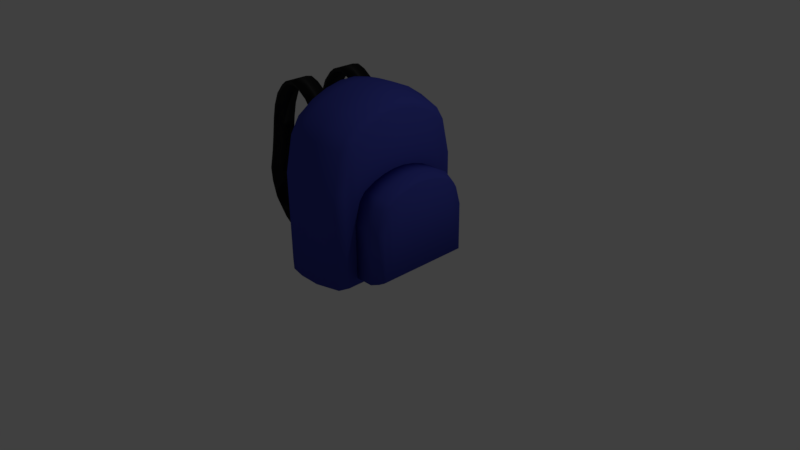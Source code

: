 # Source: backpack.blend  (saved by Blender 2.77.0; exported with 4.5.12 LTS)
import bpy
from mathutils import Matrix  # noqa: F401  (used for matrix-valued properties, if any)

bpy.ops.wm.read_factory_settings(use_empty=True)
scene = bpy.context.scene
scene.name = 'Scene'

# ---- collections
col_collection_1 = bpy.data.collections.new('Collection 1'); scene.collection.children.link(col_collection_1)

# ---- materials (node trees are filled in below, after node groups)
mat_material_001 = bpy.data.materials.new('Material.001')
mat_material_001.alpha_threshold = 0.0
mat_material_001.use_transparent_shadow = False
mat_material_001.diffuse_color = (0.0291, 0.0291, 0.0291, 1.0)
mat_material_001.roughness = 0.5
mat_material = bpy.data.materials.new('Material')
mat_material.alpha_threshold = 0.0
mat_material.use_transparent_shadow = False
mat_material.diffuse_color = (0.05238, 0.0644, 0.402, 1.0)
mat_material.roughness = 0.5
mat_material.line_color = (0.0, 0.0, 0.0, 1.0)

# ---- material node trees

# ---- world
world_world = bpy.data.worlds.new('World'); scene.world = world_world
world_world.color = (0.05088, 0.05088, 0.05088)
world_world.use_sun_shadow = False
world_world.sun_shadow_jitter_overblur = 0.0
world_world.cycles.sampling_method = 'MANUAL'

# ---- cameras
cam_camera = bpy.data.cameras.new('Camera')
cam_camera.clip_end = 100.0
cam_camera.lens = 35.0
cam_camera.sensor_width = 32.0
cam_camera.sensor_height = 18.0
cam_camera.ortho_scale = 7.314
cam_camera.dof.focus_distance = 0.0
cam_camera.dof.aperture_fstop = 128.0

# ---- lights
light_lamp = bpy.data.lights.new('Lamp', 'POINT')
light_lamp.transmission_factor = 0.0
light_lamp.cutoff_distance = 30.0
light_lamp.energy = 100.0
light_lamp.shadow_buffer_clip_start = 1.001
light_lamp.shadow_soft_size = 0.1
light_lamp.shadow_maximum_resolution = 0.006
light_lamp.use_absolute_resolution = True

# ---- meshes
me_cube_004 = bpy.data.meshes.new('Cube.004')
me_cube_004.from_pydata([(-1.0, -1.0, 1.0), (-1.0, 1.0, 1.0), (1.0, -1.0, 1.0), (1.0, 1.0, 1.0), (72.48, -1.0, 0.4531), (63.98, -1.0, 0.2773), (49.38, -1.0, 0.144), (37.9, -1.0, 0.1127), (21.68, -1.0, 0.1797), (12.42, -1.0, 0.2966), (-4.38, -1.0, 0.4824), (-15.67, -1.0, 0.6509), (-19.32, -1.0, 0.817), (-13.81, -1.0, 0.9426), (-13.81, 1.0, 0.9426), (-19.32, 1.0, 0.817), (-15.67, 1.0, 0.6509), (-4.38, 1.0, 0.4824), (12.42, 1.0, 0.2966), (21.68, 1.0, 0.1797), (37.9, 1.0, 0.1127), (49.38, 1.0, 0.144), (63.98, 1.0, 0.2773), (72.48, 1.0, 0.4531), (-11.81, 1.0, 0.9426), (-17.32, 1.0, 0.817), (-13.67, 1.0, 0.6509), (-2.38, 1.0, 0.4824), (14.42, 1.0, 0.2966), (23.68, 1.0, 0.1797), (39.9, 1.0, 0.1127), (51.38, 1.0, 0.144), (65.98, 1.0, 0.2773), (74.48, 1.0, 0.4531), (-11.81, -1.0, 0.9426), (-17.32, -1.0, 0.817), (-13.67, -1.0, 0.6509), (-2.38, -1.0, 0.4824), (14.42, -1.0, 0.2966), (23.68, -1.0, 0.1797), (39.9, -1.0, 0.1127), (51.38, -1.0, 0.144), (65.98, -1.0, 0.2773), (74.48, -1.0, 0.4531), (-17.91, -1.0, 0.8879), (-17.91, 1.0, 0.8879), (-15.91, 1.0, 0.8879), (-15.91, -1.0, 0.8879), (-8.065, -1.0, 0.9832), (-8.065, 1.0, 0.9832), (-6.065, 1.0, 0.9832), (-6.065, -1.0, 0.9832), (-18.63, -1.0, 0.7557), (-18.63, 1.0, 0.7557), (-16.63, 1.0, 0.7557), (-16.63, -1.0, 0.7557), (-10.51, -1.0, 0.5591), (-10.51, 1.0, 0.5591), (-8.505, 1.0, 0.5591), (-8.505, -1.0, 0.5591), (5.429, -1.0, 0.3763), (5.429, 1.0, 0.3763), (7.429, 1.0, 0.3763), (7.429, -1.0, 0.3763), (29.13, -1.0, 0.1354), (29.13, 1.0, 0.1354), (31.13, 1.0, 0.1354), (31.13, -1.0, 0.1354), (57.91, -1.0, 0.2015), (57.91, 1.0, 0.2015), (59.91, 1.0, 0.2015), (59.91, -1.0, 0.2015), (68.94, -1.0, 0.3565), (68.94, 1.0, 0.3565), (70.94, 1.0, 0.3565), (70.94, -1.0, 0.3565)], [], [(2, 3, 1, 0), (51, 48, 13, 34), (47, 44, 12, 35), (55, 52, 11, 36), (59, 56, 10, 37), (63, 60, 9, 38), (38, 9, 8, 39), (67, 64, 7, 40), (40, 7, 6, 41), (71, 68, 5, 42), (75, 72, 4, 43), (50, 51, 34, 24), (46, 47, 35, 25), (54, 55, 36, 26), (58, 59, 37, 27), (62, 63, 38, 28), (28, 38, 39, 29), (66, 67, 40, 30), (30, 40, 41, 31), (70, 71, 42, 32), (74, 75, 43, 33), (49, 50, 24, 14), (45, 46, 25, 15), (53, 54, 26, 16), (57, 58, 27, 17), (61, 62, 28, 18), (18, 28, 29, 19), (65, 66, 30, 20), (20, 30, 31, 21), (69, 70, 32, 22), (73, 74, 33, 23), (48, 49, 14, 13), (44, 45, 15, 12), (52, 53, 16, 11), (56, 57, 17, 10), (60, 61, 18, 9), (9, 18, 19, 8), (64, 65, 20, 7), (7, 20, 21, 6), (68, 69, 22, 5), (72, 73, 23, 4), (13, 14, 45, 44), (14, 24, 46, 45), (24, 34, 47, 46), (34, 13, 44, 47), (0, 1, 49, 48), (1, 3, 50, 49), (3, 2, 51, 50), (2, 0, 48, 51), (12, 15, 53, 52), (15, 25, 54, 53), (25, 35, 55, 54), (35, 12, 52, 55), (11, 16, 57, 56), (16, 26, 58, 57), (26, 36, 59, 58), (36, 11, 56, 59), (10, 17, 61, 60), (17, 27, 62, 61), (27, 37, 63, 62), (37, 10, 60, 63), (8, 19, 65, 64), (19, 29, 66, 65), (29, 39, 67, 66), (39, 8, 64, 67), (6, 21, 69, 68), (21, 31, 70, 69), (31, 41, 71, 70), (41, 6, 68, 71), (5, 22, 73, 72), (22, 32, 74, 73), (32, 42, 75, 74), (42, 5, 72, 75)])
me_cube_004.polygons.foreach_set('use_smooth', [True] * 73)
me_cube_004.materials.append(mat_material_001)
me_cube_004.use_remesh_preserve_volume = False
me_cube_004.use_remesh_preserve_attributes = False
me_cube_004.use_mirror_vertex_groups = False
me_cube_004.update()
me_cube_002 = bpy.data.meshes.new('Cube.002')
me_cube_002.from_pydata([(-1.0, -1.0, 1.0), (-1.0, 1.0, 1.0), (1.0, -1.0, 1.0), (1.0, 1.0, 1.0), (72.48, -1.0, 0.4531), (63.98, -1.0, 0.2773), (49.38, -1.0, 0.144), (37.9, -1.0, 0.1127), (21.68, -1.0, 0.1797), (12.42, -1.0, 0.2966), (-4.38, -1.0, 0.4824), (-15.67, -1.0, 0.6509), (-19.32, -1.0, 0.817), (-13.81, -1.0, 0.9426), (-13.81, 1.0, 0.9426), (-19.32, 1.0, 0.817), (-15.67, 1.0, 0.6509), (-4.38, 1.0, 0.4824), (12.42, 1.0, 0.2966), (21.68, 1.0, 0.1797), (37.9, 1.0, 0.1127), (49.38, 1.0, 0.144), (63.98, 1.0, 0.2773), (72.48, 1.0, 0.4531), (-11.81, 1.0, 0.9426), (-17.32, 1.0, 0.817), (-13.67, 1.0, 0.6509), (-2.38, 1.0, 0.4824), (14.42, 1.0, 0.2966), (23.68, 1.0, 0.1797), (39.9, 1.0, 0.1127), (51.38, 1.0, 0.144), (65.98, 1.0, 0.2773), (74.48, 1.0, 0.4531), (-11.81, -1.0, 0.9426), (-17.32, -1.0, 0.817), (-13.67, -1.0, 0.6509), (-2.38, -1.0, 0.4824), (14.42, -1.0, 0.2966), (23.68, -1.0, 0.1797), (39.9, -1.0, 0.1127), (51.38, -1.0, 0.144), (65.98, -1.0, 0.2773), (74.48, -1.0, 0.4531), (-17.91, -1.0, 0.8879), (-17.91, 1.0, 0.8879), (-15.91, 1.0, 0.8879), (-15.91, -1.0, 0.8879), (-8.065, -1.0, 0.9832), (-8.065, 1.0, 0.9832), (-6.065, 1.0, 0.9832), (-6.065, -1.0, 0.9832), (-18.63, -1.0, 0.7557), (-18.63, 1.0, 0.7557), (-16.63, 1.0, 0.7557), (-16.63, -1.0, 0.7557), (-10.51, -1.0, 0.5591), (-10.51, 1.0, 0.5591), (-8.505, 1.0, 0.5591), (-8.505, -1.0, 0.5591), (5.429, -1.0, 0.3763), (5.429, 1.0, 0.3763), (7.429, 1.0, 0.3763), (7.429, -1.0, 0.3763), (29.13, -1.0, 0.1354), (29.13, 1.0, 0.1354), (31.13, 1.0, 0.1354), (31.13, -1.0, 0.1354), (57.91, -1.0, 0.2015), (57.91, 1.0, 0.2015), (59.91, 1.0, 0.2015), (59.91, -1.0, 0.2015), (68.94, -1.0, 0.3565), (68.94, 1.0, 0.3565), (70.94, 1.0, 0.3565), (70.94, -1.0, 0.3565)], [], [(2, 3, 1, 0), (51, 48, 13, 34), (47, 44, 12, 35), (55, 52, 11, 36), (59, 56, 10, 37), (63, 60, 9, 38), (38, 9, 8, 39), (67, 64, 7, 40), (40, 7, 6, 41), (71, 68, 5, 42), (75, 72, 4, 43), (50, 51, 34, 24), (46, 47, 35, 25), (54, 55, 36, 26), (58, 59, 37, 27), (62, 63, 38, 28), (28, 38, 39, 29), (66, 67, 40, 30), (30, 40, 41, 31), (70, 71, 42, 32), (74, 75, 43, 33), (49, 50, 24, 14), (45, 46, 25, 15), (53, 54, 26, 16), (57, 58, 27, 17), (61, 62, 28, 18), (18, 28, 29, 19), (65, 66, 30, 20), (20, 30, 31, 21), (69, 70, 32, 22), (73, 74, 33, 23), (48, 49, 14, 13), (44, 45, 15, 12), (52, 53, 16, 11), (56, 57, 17, 10), (60, 61, 18, 9), (9, 18, 19, 8), (64, 65, 20, 7), (7, 20, 21, 6), (68, 69, 22, 5), (72, 73, 23, 4), (13, 14, 45, 44), (14, 24, 46, 45), (24, 34, 47, 46), (34, 13, 44, 47), (0, 1, 49, 48), (1, 3, 50, 49), (3, 2, 51, 50), (2, 0, 48, 51), (12, 15, 53, 52), (15, 25, 54, 53), (25, 35, 55, 54), (35, 12, 52, 55), (11, 16, 57, 56), (16, 26, 58, 57), (26, 36, 59, 58), (36, 11, 56, 59), (10, 17, 61, 60), (17, 27, 62, 61), (27, 37, 63, 62), (37, 10, 60, 63), (8, 19, 65, 64), (19, 29, 66, 65), (29, 39, 67, 66), (39, 8, 64, 67), (6, 21, 69, 68), (21, 31, 70, 69), (31, 41, 71, 70), (41, 6, 68, 71), (5, 22, 73, 72), (22, 32, 74, 73), (32, 42, 75, 74), (42, 5, 72, 75)])
me_cube_002.polygons.foreach_set('use_smooth', [True] * 73)
me_cube_002.materials.append(mat_material_001)
me_cube_002.use_remesh_preserve_volume = False
me_cube_002.use_remesh_preserve_attributes = False
me_cube_002.use_mirror_vertex_groups = False
me_cube_002.update()
me_cube_001 = bpy.data.meshes.new('Cube.001')
me_cube_001.from_pydata([(0.4925, 0.902, -0.8886), (0.4925, -0.902, -0.8886), (-0.4925, -1.0, -1.0), (-0.4925, 1.0, -1.0), (0.4925, 0.902, 0.2542), (0.4925, -0.902, 0.2542), (-0.4925, -1.0, 0.2907), (-0.4925, 1.0, 0.2907), (0.4925, 0.7016, -0.8886), (0.4925, 0.5011, -0.8886), (0.4925, 0.3007, -0.8886), (0.4925, 0.1002, -0.8886), (0.4925, -0.1002, -0.8886), (0.4925, -0.3007, -0.8886), (0.4925, -0.5011, -0.8886), (0.4925, -0.7016, -0.8886), (-0.4925, -0.7778, -1.0), (-0.4925, -0.5556, -1.0), (-0.4925, -0.3333, -1.0), (-0.4925, -0.1111, -1.0), (-0.4925, 0.1111, -1.0), (-0.4925, 0.3333, -1.0), (-0.4925, 0.5556, -1.0), (-0.4925, 0.7778, -1.0), (0.4925, 0.7015, 0.8616), (0.4925, 0.5011, 0.9937), (0.4925, 0.3007, 1.073), (0.4925, 0.1002, 1.115), (0.4925, -0.1002, 1.115), (0.4925, -0.3007, 1.073), (0.4925, -0.5011, 0.9937), (0.4925, -0.7016, 0.8616), (-0.4925, -0.7778, 0.9767), (-0.4925, -0.5556, 1.126), (-0.4925, -0.3333, 1.216), (-0.4925, -0.1111, 1.263), (-0.4925, 0.1111, 1.263), (-0.4925, 0.3333, 1.216), (-0.4925, 0.5556, 1.126), (-0.4925, 0.7778, 0.9767), (0.4925, -0.8018, -0.8886), (0.4925, -0.8018, 0.6985), (-0.4925, -0.8889, -1.0), (-0.4925, -0.8889, 0.7924), (-0.4925, 0.8889, -1.0), (-0.4925, 0.8889, 0.7924), (0.4925, 0.8018, -0.8886), (0.4925, 0.8018, 0.6985), (0.3452, 0.9435, -0.9426), (0.3452, -0.9435, -0.9426), (0.3452, 0.9435, 0.2719), (0.3452, -0.9435, 0.2719), (0.3452, 0.7338, 0.9174), (0.3452, 0.5242, 1.058), (0.3452, 0.3145, 1.143), (0.3452, 0.1048, 1.187), (0.3452, -0.1048, 1.187), (0.3452, -0.3145, 1.143), (0.3452, -0.5242, 1.058), (0.3452, -0.7338, 0.9174), (0.3452, 0.7338, -0.9426), (0.3452, 0.5242, -0.9426), (0.3452, 0.3145, -0.9426), (0.3452, 0.1048, -0.9426), (0.3452, -0.1048, -0.9426), (0.3452, -0.3145, -0.9426), (0.3452, -0.5242, -0.9426), (0.3452, -0.7338, -0.9426), (0.3452, -0.8386, 0.744), (0.3452, -0.8386, -0.9426), (0.3452, 0.8386, -0.9426), (0.3452, 0.8386, 0.744), (0.09388, 1.0, -1.0), (0.09388, -1.0, -1.0), (0.09388, 1.0, 0.2907), (0.09388, -1.0, 0.2907), (0.09388, 0.7778, -1.0), (0.09388, 0.5556, -1.0), (0.09388, 0.3333, -1.0), (0.09388, 0.1111, -1.0), (0.09388, -0.1111, -1.0), (0.09388, -0.3333, -1.0), (0.09388, -0.5556, -1.0), (0.09388, -0.7778, -1.0), (0.09388, -0.8889, -1.0), (0.09388, 0.8889, -1.0), (0.09388, 0.7778, 0.9767), (0.09388, 0.5556, 1.126), (0.09388, 0.3333, 1.216), (0.09388, 0.1111, 1.263), (0.09388, -0.1111, 1.263), (0.09388, -0.3333, 1.216), (0.09388, -0.5556, 1.126), (0.09388, -0.7778, 0.9767), (0.09388, -0.8889, 0.7924), (0.09388, 0.8889, 0.7924)], [], [(84, 73, 2, 42), (94, 43, 6, 75), (40, 41, 5, 1), (73, 75, 6, 2), (44, 45, 7, 3), (74, 72, 3, 7), (42, 43, 32, 16), (16, 32, 33, 17), (17, 33, 34, 18), (18, 34, 35, 19), (19, 35, 36, 20), (20, 36, 37, 21), (21, 37, 38, 22), (22, 38, 39, 23), (46, 47, 24, 8), (8, 24, 25, 9), (9, 25, 26, 10), (10, 26, 27, 11), (11, 27, 28, 12), (12, 28, 29, 13), (13, 29, 30, 14), (14, 30, 31, 15), (95, 45, 39, 86), (86, 39, 38, 87), (87, 38, 37, 88), (88, 37, 36, 89), (89, 36, 35, 90), (90, 35, 34, 91), (91, 34, 33, 92), (92, 33, 32, 93), (85, 76, 23, 44), (76, 77, 22, 23), (77, 78, 21, 22), (78, 79, 20, 21), (79, 80, 19, 20), (80, 81, 18, 19), (81, 82, 17, 18), (82, 83, 16, 17), (2, 6, 43, 42), (15, 31, 41, 40), (93, 32, 43, 94), (83, 84, 42, 16), (72, 85, 44, 3), (74, 7, 45, 95), (0, 4, 47, 46), (23, 39, 45, 44), (4, 50, 71, 47), (0, 46, 70, 48), (15, 40, 69, 67), (31, 59, 68, 41), (14, 15, 67, 66), (13, 14, 66, 65), (12, 13, 65, 64), (11, 12, 64, 63), (10, 11, 63, 62), (9, 10, 62, 61), (8, 9, 61, 60), (46, 8, 60, 70), (30, 58, 59, 31), (29, 57, 58, 30), (28, 56, 57, 29), (27, 55, 56, 28), (26, 54, 55, 27), (25, 53, 54, 26), (24, 52, 53, 25), (47, 71, 52, 24), (4, 0, 48, 50), (1, 5, 51, 49), (41, 68, 51, 5), (40, 1, 49, 69), (50, 74, 95, 71), (48, 70, 85, 72), (67, 69, 84, 83), (59, 93, 94, 68), (66, 67, 83, 82), (65, 66, 82, 81), (64, 65, 81, 80), (63, 64, 80, 79), (62, 63, 79, 78), (61, 62, 78, 77), (60, 61, 77, 76), (70, 60, 76, 85), (58, 92, 93, 59), (57, 91, 92, 58), (56, 90, 91, 57), (55, 89, 90, 56), (54, 88, 89, 55), (53, 87, 88, 54), (52, 86, 87, 53), (71, 95, 86, 52), (50, 48, 72, 74), (49, 51, 75, 73), (68, 94, 75, 51), (69, 49, 73, 84)])
me_cube_001.polygons.foreach_set('use_smooth', [True] * 94)
me_cube_001.materials.append(mat_material)
me_cube_001.use_remesh_preserve_volume = False
me_cube_001.use_remesh_preserve_attributes = False
me_cube_001.use_mirror_vertex_groups = False
me_cube_001.update()
me_cube = bpy.data.meshes.new('Cube')
me_cube.from_pydata([(0.4925, 0.8296, -0.9634), (0.4925, -0.8296, -0.9634), (-0.4925, -0.9098, -0.9139), (-0.4925, 0.9098, -0.9139), (0.4925, 0.8296, 0.2437), (0.4925, -0.8296, 0.2437), (-0.4925, -0.9098, 0.2625), (-0.4925, 0.9098, 0.2625), (0.4925, 0.6452, -0.9634), (0.4925, 0.4609, -0.9634), (0.4925, 0.2765, -0.9634), (0.4925, 0.09218, -0.9634), (0.4925, -0.09218, -0.9634), (0.4925, -0.2765, -0.9634), (0.4925, -0.4609, -0.9634), (0.4925, -0.6452, -0.9634), (-0.4925, -0.7077, -0.9139), (-0.4925, -0.5055, -0.9139), (-0.4925, -0.3033, -0.9139), (-0.4925, -0.1011, -0.9139), (-0.4925, 0.1011, -0.9139), (-0.4925, 0.3033, -0.9139), (-0.4925, 0.5055, -0.9139), (-0.4925, 0.7077, -0.9139), (0.4925, 0.6452, 0.8286), (0.4925, 0.4609, 0.9558), (0.4925, 0.2765, 1.033), (0.4925, 0.09218, 1.073), (0.4925, -0.09218, 1.073), (0.4925, -0.2765, 1.033), (0.4925, -0.4609, 0.9558), (0.4925, -0.6452, 0.8286), (-0.4925, -0.7077, 0.8876), (-0.4925, -0.5055, 1.024), (-0.4925, -0.3033, 1.106), (-0.4925, -0.1011, 1.149), (-0.4925, 0.1011, 1.149), (-0.4925, 0.3033, 1.106), (-0.4925, 0.5055, 1.024), (-0.4925, 0.7077, 0.8876), (0.4925, -0.7374, -0.9634), (0.4925, -0.7374, 0.6715), (-0.4925, -0.8087, -0.9139), (-0.4925, -0.8087, 0.7197), (-0.4925, 0.8087, -0.9139), (-0.4925, 0.8087, 0.7197), (0.4925, 0.7374, -0.9634), (0.4925, 0.7374, 0.6715), (0.4127, 0.9228, -0.9919), (0.08439, 1.0, -1.004), (0.4127, -0.9228, -0.9919), (0.08439, -1.0, -1.004), (0.4127, 0.9228, 0.2673), (0.08439, 1.0, 0.292), (0.4127, -0.9228, 0.2673), (0.08439, -1.0, 0.292), (0.08439, 0.7778, 0.9808), (0.4127, 0.7177, 0.903), (0.08439, 0.5556, 1.131), (0.4127, 0.5127, 1.041), (0.08439, 0.3333, 1.221), (0.4127, 0.3076, 1.125), (0.08439, 0.1111, 1.268), (0.4127, 0.1025, 1.168), (0.08439, -0.1111, 1.268), (0.4127, -0.1025, 1.168), (0.08439, -0.3333, 1.221), (0.4127, -0.3076, 1.125), (0.08439, -0.5556, 1.131), (0.4127, -0.5127, 1.041), (0.08439, -0.7778, 0.9808), (0.4127, -0.7177, 0.903), (0.4127, 0.7177, -0.9919), (0.08439, 0.7778, -1.004), (0.4127, 0.5127, -0.9919), (0.08439, 0.5556, -1.004), (0.4127, 0.3076, -0.9919), (0.08439, 0.3333, -1.004), (0.4127, 0.1025, -0.9919), (0.08439, 0.1111, -1.004), (0.4127, -0.1025, -0.9919), (0.08439, -0.1111, -1.004), (0.4127, -0.3076, -0.9919), (0.08439, -0.3333, -1.004), (0.4127, -0.5127, -0.9919), (0.08439, -0.5556, -1.004), (0.4127, -0.7177, -0.9919), (0.08439, -0.7778, -1.004), (0.08439, -0.8889, 0.7958), (0.4127, -0.8202, 0.7323), (0.4127, -0.8202, -0.9919), (0.08439, -0.8889, -1.004), (0.4127, 0.8202, -0.9919), (0.08439, 0.8889, -1.004), (0.08439, 0.8889, 0.7958), (0.4127, 0.8202, 0.7323), (-0.204, 1.0, -1.002), (-0.204, -1.0, -1.002), (-0.204, 1.0, 0.2914), (-0.204, -1.0, 0.2914), (-0.204, 0.7778, -1.002), (-0.204, 0.5556, -1.002), (-0.204, 0.3333, -1.002), (-0.204, 0.1111, -1.002), (-0.204, -0.1111, -1.002), (-0.204, -0.3333, -1.002), (-0.204, -0.5556, -1.002), (-0.204, -0.7778, -1.002), (-0.204, -0.8889, -1.002), (-0.204, 0.8889, -1.002), (-0.204, 0.7778, 0.9787), (-0.204, 0.5556, 1.128), (-0.204, 0.3333, 1.219), (-0.204, 0.1111, 1.266), (-0.204, -0.1111, 1.266), (-0.204, -0.3333, 1.219), (-0.204, -0.5556, 1.128), (-0.204, -0.7778, 0.9787), (-0.204, -0.8889, 0.7941), (-0.204, 0.8889, 0.7941), (-0.3941, 0.9736, -0.9876), (-0.3941, -0.9736, -0.9876), (-0.3941, 0.9736, 0.2867), (-0.3941, -0.9736, 0.2867), (-0.3941, 0.7573, -0.9876), (-0.3941, 0.5409, -0.9876), (-0.3941, 0.3245, -0.9876), (-0.3941, 0.1082, -0.9876), (-0.3941, -0.1082, -0.9876), (-0.3941, -0.3245, -0.9876), (-0.3941, -0.5409, -0.9876), (-0.3941, -0.7573, -0.9876), (-0.3941, -0.8654, -0.9876), (-0.3941, 0.8655, -0.9876), (-0.3941, 0.7573, 0.9639), (-0.3941, 0.5409, 1.111), (-0.3941, 0.3245, 1.2), (-0.3941, 0.1082, 1.247), (-0.3941, -0.1082, 1.247), (-0.3941, -0.3245, 1.2), (-0.3941, -0.5409, 1.111), (-0.3941, -0.7573, 0.9639), (-0.3941, -0.8654, 0.782), (-0.3941, 0.8654, 0.782)], [], [(132, 121, 2, 42), (142, 43, 6, 123), (40, 41, 5, 1), (121, 123, 6, 2), (44, 45, 7, 3), (122, 120, 3, 7), (42, 43, 32, 16), (16, 32, 33, 17), (17, 33, 34, 18), (18, 34, 35, 19), (19, 35, 36, 20), (20, 36, 37, 21), (21, 37, 38, 22), (22, 38, 39, 23), (46, 47, 24, 8), (8, 24, 25, 9), (9, 25, 26, 10), (10, 26, 27, 11), (11, 27, 28, 12), (12, 28, 29, 13), (13, 29, 30, 14), (14, 30, 31, 15), (143, 45, 39, 134), (134, 39, 38, 135), (135, 38, 37, 136), (136, 37, 36, 137), (137, 36, 35, 138), (138, 35, 34, 139), (139, 34, 33, 140), (140, 33, 32, 141), (133, 124, 23, 44), (124, 125, 22, 23), (125, 126, 21, 22), (126, 127, 20, 21), (127, 128, 19, 20), (128, 129, 18, 19), (129, 130, 17, 18), (130, 131, 16, 17), (2, 6, 43, 42), (15, 31, 41, 40), (141, 32, 43, 142), (131, 132, 42, 16), (120, 133, 44, 3), (122, 7, 45, 143), (0, 4, 47, 46), (23, 39, 45, 44), (4, 52, 95, 47), (52, 53, 94, 95), (0, 46, 92, 48), (48, 92, 93, 49), (15, 40, 90, 86), (86, 90, 91, 87), (31, 71, 89, 41), (71, 70, 88, 89), (14, 15, 86, 84), (84, 86, 87, 85), (13, 14, 84, 82), (82, 84, 85, 83), (12, 13, 82, 80), (80, 82, 83, 81), (11, 12, 80, 78), (78, 80, 81, 79), (10, 11, 78, 76), (76, 78, 79, 77), (9, 10, 76, 74), (74, 76, 77, 75), (8, 9, 74, 72), (72, 74, 75, 73), (46, 8, 72, 92), (92, 72, 73, 93), (30, 69, 71, 31), (69, 68, 70, 71), (29, 67, 69, 30), (67, 66, 68, 69), (28, 65, 67, 29), (65, 64, 66, 67), (27, 63, 65, 28), (63, 62, 64, 65), (26, 61, 63, 27), (61, 60, 62, 63), (25, 59, 61, 26), (59, 58, 60, 61), (24, 57, 59, 25), (57, 56, 58, 59), (47, 95, 57, 24), (95, 94, 56, 57), (4, 0, 48, 52), (52, 48, 49, 53), (1, 5, 54, 50), (50, 54, 55, 51), (41, 89, 54, 5), (89, 88, 55, 54), (40, 1, 50, 90), (90, 50, 51, 91), (53, 98, 119, 94), (49, 93, 109, 96), (87, 91, 108, 107), (70, 117, 118, 88), (85, 87, 107, 106), (83, 85, 106, 105), (81, 83, 105, 104), (79, 81, 104, 103), (77, 79, 103, 102), (75, 77, 102, 101), (73, 75, 101, 100), (93, 73, 100, 109), (68, 116, 117, 70), (66, 115, 116, 68), (64, 114, 115, 66), (62, 113, 114, 64), (60, 112, 113, 62), (58, 111, 112, 60), (56, 110, 111, 58), (94, 119, 110, 56), (53, 49, 96, 98), (51, 55, 99, 97), (88, 118, 99, 55), (91, 51, 97, 108), (98, 122, 143, 119), (96, 109, 133, 120), (107, 108, 132, 131), (117, 141, 142, 118), (106, 107, 131, 130), (105, 106, 130, 129), (104, 105, 129, 128), (103, 104, 128, 127), (102, 103, 127, 126), (101, 102, 126, 125), (100, 101, 125, 124), (109, 100, 124, 133), (116, 140, 141, 117), (115, 139, 140, 116), (114, 138, 139, 115), (113, 137, 138, 114), (112, 136, 137, 113), (111, 135, 136, 112), (110, 134, 135, 111), (119, 143, 134, 110), (98, 96, 120, 122), (97, 99, 123, 121), (118, 142, 123, 99), (108, 97, 121, 132)])
me_cube.polygons.foreach_set('use_smooth', [True] * 142)
me_cube.materials.append(mat_material)
me_cube.use_remesh_preserve_volume = False
me_cube.use_remesh_preserve_attributes = False
me_cube.use_mirror_vertex_groups = False
me_cube.update()

# ---- objects
ob_cube_003 = bpy.data.objects.new('Cube.003', me_cube_004)
ob_cube_002 = bpy.data.objects.new('Cube.002', me_cube_002)
ob_cube_001 = bpy.data.objects.new('Cube.001', me_cube_001)
ob_cube = bpy.data.objects.new('Cube', me_cube)
ob_lamp = bpy.data.objects.new('Lamp', light_lamp)
ob_camera = bpy.data.objects.new('Camera', cam_camera)

# ---- transforms, parenting, visibility, modifiers, constraints
ob_cube_003.location = (-1.864, -0.3648, 1.238)
ob_cube_003.rotation_euler = (0.0, 1.089, 0.0)
ob_cube_003.scale = (0.02219, 0.1556, 1.56)
ob_cube_003.lineart.crease_threshold = 0.0
ob_cube_002.location = (-1.864, 0.3869, 1.238)
ob_cube_002.rotation_euler = (0.0, 1.089, 0.0)
ob_cube_002.scale = (0.02219, 0.1556, 1.56)
ob_cube_002.lineart.crease_threshold = 0.0
ob_cube_001.location = (0.6984, 0.0, 0.676)
ob_cube_001.scale = (0.4071, 0.6979, 0.5465)
ob_cube_001.lock_rotations_4d = False
ob_cube_001.empty_display_type = 'ARROWS'
ob_cube_001.lineart.crease_threshold = 0.0
ob_cube.location = (0.0, 0.0, 1.0)
ob_cube.lock_rotations_4d = False
ob_cube.empty_display_type = 'ARROWS'
ob_cube.lineart.crease_threshold = 0.0
ob_lamp.location = (4.076, 1.005, 5.904)
ob_lamp.rotation_euler = (0.6503, 0.05522, 1.866)
ob_lamp.lock_rotations_4d = False
ob_lamp.empty_display_type = 'ARROWS'
ob_lamp.color = (0.0, 0.0, 0.0, 0.0)
ob_lamp.lineart.crease_threshold = 0.0
ob_camera.location = (7.481, -6.508, 5.344)
ob_camera.rotation_euler = (1.109, 0.01082, 0.8149)
ob_camera.lock_rotations_4d = False
ob_camera.empty_display_type = 'ARROWS'
ob_camera.color = (0.0, 0.0, 0.0, 0.0)
ob_camera.display_type = 'WIRE'
ob_camera.lineart.crease_threshold = 0.0

# ---- collection membership
col_collection_1.objects.link(ob_cube_003)
col_collection_1.objects.link(ob_cube_002)
col_collection_1.objects.link(ob_cube_001)
col_collection_1.objects.link(ob_cube)
col_collection_1.objects.link(ob_lamp)
col_collection_1.objects.link(ob_camera)

# ---- scene / render settings (as saved in the file)
scene.camera = ob_camera
scene.frame_start = 1; scene.frame_end = 250; scene.frame_set(1)
scene.render.engine = 'BLENDER_EEVEE_NEXT'
scene.render.resolution_percentage = 50
scene.render.dither_intensity = 0.0
scene.cycles.use_denoising = False
scene.cycles.samples = 128
scene.cycles.sampling_pattern = 'TABULATED_SOBOL'
scene.cycles.light_sampling_threshold = 0.0
scene.cycles.use_adaptive_sampling = False
scene.cycles.use_light_tree = False
scene.cycles.blur_glossy = 0.0
scene.cycles.sample_clamp_indirect = 0.0
scene.view_settings.view_transform = 'Standard'
bpy.context.view_layer.update()
